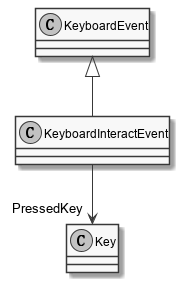

The diagram above was rendered by PlantUML. Its source (embedded in the PNG):
@startuml
skinparam monochrome true
skinparam classAttributeIconSize 0

class KeyboardInteractEvent {
}
KeyboardEvent <|-- KeyboardInteractEvent
KeyboardInteractEvent --> "PressedKey" Key
@enduml